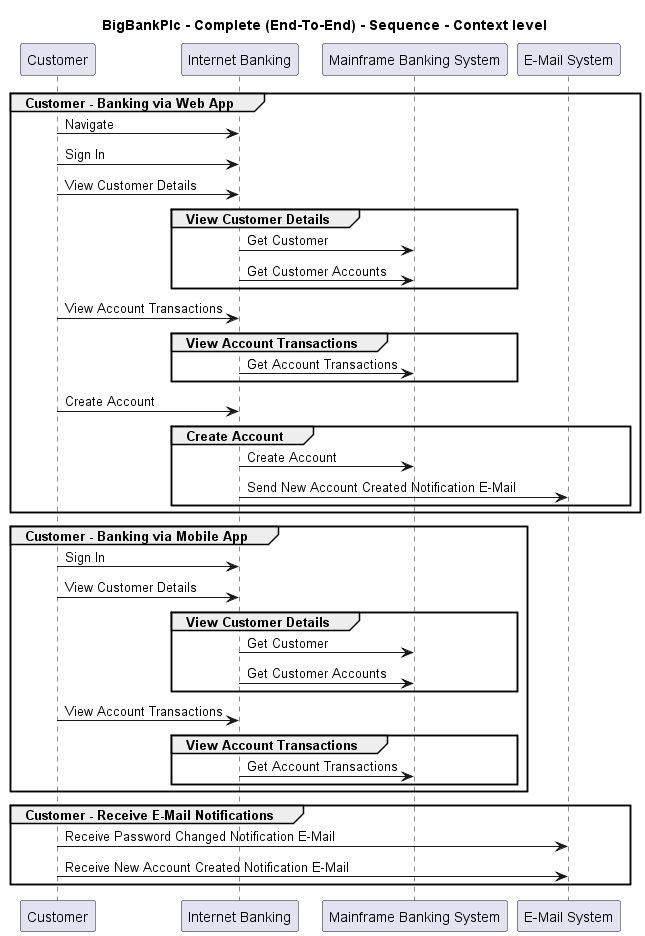

The diagram above was rendered by PlantUML. Its source (embedded in the PNG):
@startuml
!pragma layout smetana

title BigBankPlc - Complete (End-To-End) - Sequence - Context level

participant "Customer" as BigBankPlc.Actors.Customer
participant "Internet Banking" as BigBankPlc.SoftwareSystems.InternetBanking
participant "Mainframe Banking System" as BigBankPlc.SoftwareSystems.MainframeBankingSystem
participant "E-Mail System" as BigBankPlc.SoftwareSystems.EMailSystem

group Customer - Banking via Web App
BigBankPlc.Actors.Customer -> BigBankPlc.SoftwareSystems.InternetBanking : Navigate
BigBankPlc.Actors.Customer -> BigBankPlc.SoftwareSystems.InternetBanking : Sign In
BigBankPlc.Actors.Customer -> BigBankPlc.SoftwareSystems.InternetBanking : View Customer Details
group View Customer Details
BigBankPlc.SoftwareSystems.InternetBanking -> BigBankPlc.SoftwareSystems.MainframeBankingSystem : Get Customer
BigBankPlc.SoftwareSystems.InternetBanking -> BigBankPlc.SoftwareSystems.MainframeBankingSystem : Get Customer Accounts
end
BigBankPlc.Actors.Customer -> BigBankPlc.SoftwareSystems.InternetBanking : View Account Transactions
group View Account Transactions
BigBankPlc.SoftwareSystems.InternetBanking -> BigBankPlc.SoftwareSystems.MainframeBankingSystem : Get Account Transactions
end
BigBankPlc.Actors.Customer -> BigBankPlc.SoftwareSystems.InternetBanking : Create Account
group Create Account
BigBankPlc.SoftwareSystems.InternetBanking -> BigBankPlc.SoftwareSystems.MainframeBankingSystem : Create Account
BigBankPlc.SoftwareSystems.InternetBanking -> BigBankPlc.SoftwareSystems.EMailSystem : Send New Account Created Notification E-Mail
end
end
group Customer - Banking via Mobile App
BigBankPlc.Actors.Customer -> BigBankPlc.SoftwareSystems.InternetBanking : Sign In
BigBankPlc.Actors.Customer -> BigBankPlc.SoftwareSystems.InternetBanking : View Customer Details
group View Customer Details
BigBankPlc.SoftwareSystems.InternetBanking -> BigBankPlc.SoftwareSystems.MainframeBankingSystem : Get Customer
BigBankPlc.SoftwareSystems.InternetBanking -> BigBankPlc.SoftwareSystems.MainframeBankingSystem : Get Customer Accounts
end
BigBankPlc.Actors.Customer -> BigBankPlc.SoftwareSystems.InternetBanking : View Account Transactions
group View Account Transactions
BigBankPlc.SoftwareSystems.InternetBanking -> BigBankPlc.SoftwareSystems.MainframeBankingSystem : Get Account Transactions
end
end
group Customer - Receive E-Mail Notifications
BigBankPlc.Actors.Customer -> BigBankPlc.SoftwareSystems.EMailSystem : Receive Password Changed Notification E-Mail
BigBankPlc.Actors.Customer -> BigBankPlc.SoftwareSystems.EMailSystem : Receive New Account Created Notification E-Mail
end


@enduml